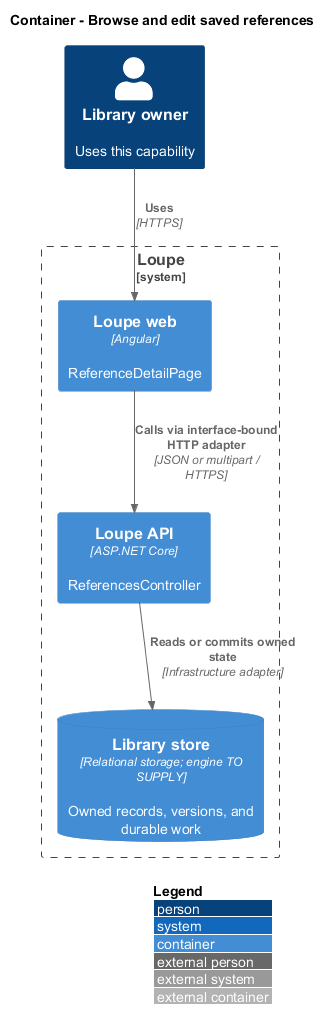

The diagram above was rendered by PlantUML. Its source (embedded in the PNG):
@startuml
!include <C4/C4_Container>
LAYOUT_WITH_LEGEND()
title Container - Browse and edit saved references
Person(owner, "Library owner", "Uses this capability")
System_Boundary(loupe, "Loupe") {
Container(spa, "Loupe web", "Angular", "ReferenceDetailPage")
Container(api, "Loupe API", "ASP.NET Core", "ReferencesController")
ContainerDb(db, "Library store", "Relational storage; engine TO SUPPLY", "Owned records, versions, and durable work")
}
Rel(owner, spa, "Uses", "HTTPS")
Rel(spa, api, "Calls via interface-bound HTTP adapter", "JSON or multipart / HTTPS")
Rel(api, db, "Reads or commits owned state", "Infrastructure adapter")
@enduml